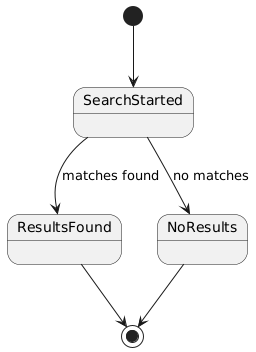

The diagram above was rendered by PlantUML. Its source (embedded in the PNG):
@startuml
[*] --> SearchStarted
SearchStarted --> ResultsFound : matches found
SearchStarted --> NoResults : no matches
ResultsFound --> [*]
NoResults --> [*]
@enduml